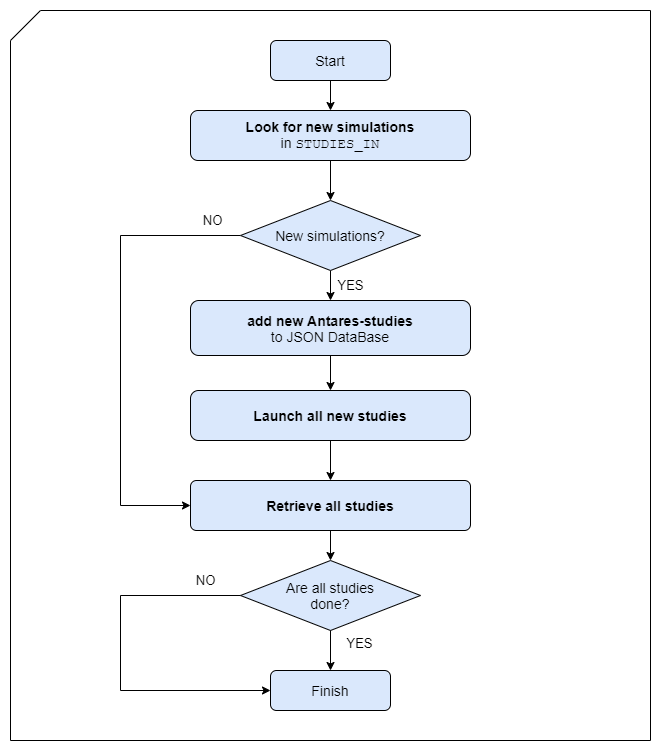

The diagram above was exported from draw.io. Its source (the exported page's mxGraphModel, read from the mxfile embedded in the PNG):
<mxGraphModel dx="2912" dy="2282" grid="1" gridSize="10" guides="1" tooltips="1" connect="1" arrows="1" fold="1" page="1" pageScale="1" pageWidth="850" pageHeight="1100" math="0" shadow="0">
  <root>
    <mxCell id="ufpse-ugWY36nD-QebKj-0" />
    <mxCell id="ufpse-ugWY36nD-QebKj-1" parent="ufpse-ugWY36nD-QebKj-0" />
    <mxCell id="ufpse-ugWY36nD-QebKj-2" value="" style="shape=card;whiteSpace=wrap;html=1;" parent="ufpse-ugWY36nD-QebKj-1" vertex="1">
      <mxGeometry x="-320" y="-50" width="640" height="730" as="geometry" />
    </mxCell>
    <mxCell id="ufpse-ugWY36nD-QebKj-3" value="Start" style="rounded=1;whiteSpace=wrap;html=1;fontSize=14;glass=0;strokeWidth=1;shadow=0;fillColor=#dae8fc;strokeColor=#000000;" parent="ufpse-ugWY36nD-QebKj-1" vertex="1">
      <mxGeometry x="-60" y="-20" width="120" height="40" as="geometry" />
    </mxCell>
    <mxCell id="ufpse-ugWY36nD-QebKj-4" value="&lt;font style=&quot;font-size: 13px&quot;&gt;YES&lt;/font&gt;" style="edgeStyle=orthogonalEdgeStyle;rounded=0;orthogonalLoop=1;jettySize=auto;html=1;strokeColor=#000000;strokeWidth=1;entryX=0.5;entryY=0;entryDx=0;entryDy=0;exitX=0.5;exitY=1;exitDx=0;exitDy=0;" parent="ufpse-ugWY36nD-QebKj-1" source="ufpse-ugWY36nD-QebKj-6" target="ufpse-ugWY36nD-QebKj-9" edge="1">
      <mxGeometry y="20" relative="1" as="geometry">
        <mxPoint x="120" y="195" as="targetPoint" />
        <mxPoint x="60" y="200" as="sourcePoint" />
        <mxPoint as="offset" />
      </mxGeometry>
    </mxCell>
    <mxCell id="ufpse-ugWY36nD-QebKj-5" value="NO" style="edgeStyle=orthogonalEdgeStyle;rounded=0;orthogonalLoop=1;jettySize=auto;html=1;strokeColor=#000000;strokeWidth=1;exitX=0;exitY=0.5;exitDx=0;exitDy=0;fontSize=13;endArrow=classic;endFill=1;entryX=0;entryY=0.5;entryDx=0;entryDy=0;" parent="ufpse-ugWY36nD-QebKj-1" source="ufpse-ugWY36nD-QebKj-6" target="ufpse-ugWY36nD-QebKj-15" edge="1">
      <mxGeometry x="-0.8793" y="-15" relative="1" as="geometry">
        <mxPoint x="-143" y="445" as="targetPoint" />
        <mxPoint x="-60" y="200" as="sourcePoint" />
        <Array as="points">
          <mxPoint x="-210" y="175" />
          <mxPoint x="-210" y="445" />
        </Array>
        <mxPoint as="offset" />
      </mxGeometry>
    </mxCell>
    <mxCell id="ufpse-ugWY36nD-QebKj-6" value="New simulations?" style="rhombus;whiteSpace=wrap;html=1;strokeColor=#000000;strokeWidth=1;fillColor=#dae8fc;fontSize=14;" parent="ufpse-ugWY36nD-QebKj-1" vertex="1">
      <mxGeometry x="-90" y="140" width="180" height="70" as="geometry" />
    </mxCell>
    <mxCell id="ufpse-ugWY36nD-QebKj-7" value="" style="edgeStyle=orthogonalEdgeStyle;rounded=0;orthogonalLoop=1;jettySize=auto;html=1;exitX=0.5;exitY=1;exitDx=0;exitDy=0;entryX=0.5;entryY=0;entryDx=0;entryDy=0;" parent="ufpse-ugWY36nD-QebKj-1" source="ufpse-ugWY36nD-QebKj-3" target="ufpse-ugWY36nD-QebKj-12" edge="1">
      <mxGeometry relative="1" as="geometry">
        <mxPoint x="335" y="110" as="sourcePoint" />
        <mxPoint x="335" y="170" as="targetPoint" />
      </mxGeometry>
    </mxCell>
    <mxCell id="ufpse-ugWY36nD-QebKj-8" value="" style="edgeStyle=orthogonalEdgeStyle;rounded=0;orthogonalLoop=1;jettySize=auto;html=1;exitX=0.5;exitY=1;exitDx=0;exitDy=0;entryX=0.5;entryY=0;entryDx=0;entryDy=0;" parent="ufpse-ugWY36nD-QebKj-1" source="ufpse-ugWY36nD-QebKj-9" target="ufpse-ugWY36nD-QebKj-10" edge="1">
      <mxGeometry relative="1" as="geometry">
        <mxPoint x="330" y="220" as="sourcePoint" />
        <mxPoint x="330" y="270.0000000000001" as="targetPoint" />
      </mxGeometry>
    </mxCell>
    <mxCell id="ufpse-ugWY36nD-QebKj-9" value="&lt;font style=&quot;font-size: 14px&quot;&gt;&lt;b&gt;add new Antares-studies&lt;/b&gt;&lt;br&gt;to JSON DataBase&lt;/font&gt;" style="rounded=1;whiteSpace=wrap;html=1;fontSize=12;glass=0;strokeWidth=1;shadow=0;fillColor=#dae8fc;strokeColor=#000000;" parent="ufpse-ugWY36nD-QebKj-1" vertex="1">
      <mxGeometry x="-140" y="240" width="280" height="55" as="geometry" />
    </mxCell>
    <mxCell id="ufpse-ugWY36nD-QebKj-10" value="&lt;b&gt;&lt;font style=&quot;font-size: 14px&quot;&gt;Launch all new studies&lt;br&gt;&lt;/font&gt;&lt;/b&gt;" style="rounded=1;whiteSpace=wrap;html=1;fontSize=12;glass=0;strokeWidth=1;shadow=0;fillColor=#dae8fc;strokeColor=#000000;verticalAlign=middle;arcSize=16;align=center;" parent="ufpse-ugWY36nD-QebKj-1" vertex="1">
      <mxGeometry x="-140" y="330" width="280" height="50" as="geometry" />
    </mxCell>
    <mxCell id="ufpse-ugWY36nD-QebKj-11" value="" style="edgeStyle=orthogonalEdgeStyle;rounded=0;orthogonalLoop=1;jettySize=auto;html=1;entryX=0.5;entryY=0;entryDx=0;entryDy=0;exitX=0.5;exitY=1;exitDx=0;exitDy=0;" parent="ufpse-ugWY36nD-QebKj-1" source="ufpse-ugWY36nD-QebKj-10" target="ufpse-ugWY36nD-QebKj-15" edge="1">
      <mxGeometry relative="1" as="geometry">
        <mxPoint x="100" y="430" as="sourcePoint" />
      </mxGeometry>
    </mxCell>
    <mxCell id="ufpse-ugWY36nD-QebKj-12" value="&lt;font style=&quot;font-size: 14px&quot;&gt;&lt;b&gt;Look for new simulations&lt;/b&gt;&lt;br&gt;in &lt;font face=&quot;Courier New&quot; style=&quot;font-size: 14px&quot;&gt;STUDIES_IN&lt;/font&gt;&lt;/font&gt;" style="rounded=1;whiteSpace=wrap;html=1;fontSize=12;glass=0;strokeWidth=1;shadow=0;fillColor=#dae8fc;strokeColor=#000000;" parent="ufpse-ugWY36nD-QebKj-1" vertex="1">
      <mxGeometry x="-140" y="50" width="280" height="50" as="geometry" />
    </mxCell>
    <mxCell id="ufpse-ugWY36nD-QebKj-13" value="Are all studies&lt;br style=&quot;font-size: 14px;&quot;&gt;done?" style="rhombus;whiteSpace=wrap;html=1;strokeColor=#000000;strokeWidth=1;fillColor=#dae8fc;fontSize=14;" parent="ufpse-ugWY36nD-QebKj-1" vertex="1">
      <mxGeometry x="-90" y="500" width="180" height="70" as="geometry" />
    </mxCell>
    <mxCell id="ufpse-ugWY36nD-QebKj-14" value="Finish" style="rounded=1;whiteSpace=wrap;html=1;fontSize=14;glass=0;strokeWidth=1;shadow=0;fillColor=#dae8fc;strokeColor=#000000;" parent="ufpse-ugWY36nD-QebKj-1" vertex="1">
      <mxGeometry x="-60" y="610" width="120" height="40" as="geometry" />
    </mxCell>
    <mxCell id="ufpse-ugWY36nD-QebKj-15" value="&lt;div&gt;&lt;b&gt;&lt;font style=&quot;font-size: 14px&quot;&gt;Retrieve all studies&lt;/font&gt;&lt;/b&gt;&lt;/div&gt;" style="rounded=1;whiteSpace=wrap;html=1;fontSize=12;glass=0;strokeWidth=1;shadow=0;fillColor=#dae8fc;strokeColor=#000000;arcSize=12;verticalAlign=middle;align=center;" parent="ufpse-ugWY36nD-QebKj-1" vertex="1">
      <mxGeometry x="-140" y="420" width="280" height="50" as="geometry" />
    </mxCell>
    <mxCell id="ufpse-ugWY36nD-QebKj-16" value="" style="endArrow=classic;html=1;exitX=0.5;exitY=1;exitDx=0;exitDy=0;entryX=0.5;entryY=0;entryDx=0;entryDy=0;" parent="ufpse-ugWY36nD-QebKj-1" source="ufpse-ugWY36nD-QebKj-15" target="ufpse-ugWY36nD-QebKj-13" edge="1">
      <mxGeometry width="50" height="50" relative="1" as="geometry">
        <mxPoint x="40" y="1090" as="sourcePoint" />
        <mxPoint x="90" y="1040" as="targetPoint" />
      </mxGeometry>
    </mxCell>
    <mxCell id="ufpse-ugWY36nD-QebKj-17" value="YES" style="edgeStyle=orthogonalEdgeStyle;rounded=0;orthogonalLoop=1;jettySize=auto;html=1;strokeColor=#000000;strokeWidth=1;entryX=0.5;entryY=0;entryDx=0;entryDy=0;fontSize=13;exitX=0.5;exitY=1;exitDx=0;exitDy=0;" parent="ufpse-ugWY36nD-QebKj-1" source="ufpse-ugWY36nD-QebKj-13" target="ufpse-ugWY36nD-QebKj-14" edge="1">
      <mxGeometry x="-0.375" y="29" relative="1" as="geometry">
        <mxPoint x="10" y="-260" as="targetPoint" />
        <mxPoint x="10" y="-300" as="sourcePoint" />
        <mxPoint as="offset" />
        <Array as="points">
          <mxPoint y="570" />
        </Array>
      </mxGeometry>
    </mxCell>
    <mxCell id="ufpse-ugWY36nD-QebKj-18" value="NO" style="edgeStyle=orthogonalEdgeStyle;rounded=0;orthogonalLoop=1;jettySize=auto;html=1;strokeColor=#000000;strokeWidth=1;exitX=0;exitY=0.5;exitDx=0;exitDy=0;fontSize=13;endArrow=classic;endFill=1;entryX=0;entryY=0.5;entryDx=0;entryDy=0;" parent="ufpse-ugWY36nD-QebKj-1" source="ufpse-ugWY36nD-QebKj-13" target="ufpse-ugWY36nD-QebKj-14" edge="1">
      <mxGeometry x="-0.8072" y="-15" relative="1" as="geometry">
        <mxPoint x="10" y="620" as="targetPoint" />
        <mxPoint x="10" y="590" as="sourcePoint" />
        <mxPoint as="offset" />
        <Array as="points">
          <mxPoint x="-210" y="535" />
          <mxPoint x="-210" y="630" />
        </Array>
      </mxGeometry>
    </mxCell>
    <mxCell id="ufpse-ugWY36nD-QebKj-19" value="" style="edgeStyle=orthogonalEdgeStyle;rounded=0;orthogonalLoop=1;jettySize=auto;html=1;exitX=0.5;exitY=1;exitDx=0;exitDy=0;entryX=0.5;entryY=0;entryDx=0;entryDy=0;" parent="ufpse-ugWY36nD-QebKj-1" source="ufpse-ugWY36nD-QebKj-12" target="ufpse-ugWY36nD-QebKj-6" edge="1">
      <mxGeometry relative="1" as="geometry">
        <mxPoint x="10" y="30" as="sourcePoint" />
        <mxPoint x="10" y="70" as="targetPoint" />
      </mxGeometry>
    </mxCell>
  </root>
</mxGraphModel>